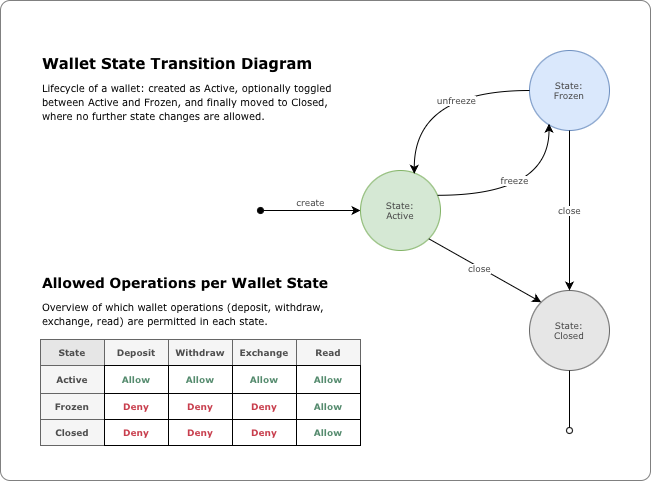

The diagram above was exported from draw.io. Its source (the exported page's mxGraphModel, read from the mxfile embedded in the PNG):
<mxGraphModel dx="813" dy="501" grid="1" gridSize="10" guides="1" tooltips="1" connect="1" arrows="1" fold="1" page="1" pageScale="1" pageWidth="827" pageHeight="1169" math="0" shadow="0">
  <root>
    <mxCell id="0" />
    <mxCell id="1" parent="0" />
    <mxCell id="i_1kKyaujs9kuAo2Qhr0-14" parent="1" style="rounded=1;whiteSpace=wrap;html=1;arcSize=2;movable=0;resizable=0;rotatable=0;deletable=0;editable=0;locked=1;connectable=0;gradientColor=none;glass=0;fontColor=#333333;strokeColor=#808080;" value="" vertex="1">
      <mxGeometry height="480" width="650" as="geometry" />
    </mxCell>
    <mxCell id="i_1kKyaujs9kuAo2Qhr0-1" edge="1" parent="1" style="html=1;verticalAlign=bottom;startArrow=oval;startFill=1;endArrow=classic;curved=0;rounded=0;endFill=1;fontFamily=Verdana;fontColor=light-dark(#444444, #ededed);fontSize=9;" value="create">
      <mxGeometry relative="1" width="80" as="geometry">
        <mxPoint x="260" y="210" as="sourcePoint" />
        <mxPoint x="360" y="210" as="targetPoint" />
      </mxGeometry>
    </mxCell>
    <mxCell id="i_1kKyaujs9kuAo2Qhr0-2" parent="1" style="ellipse;whiteSpace=wrap;html=1;aspect=fixed;fillColor=#d5e8d4;strokeColor=#82b366;fontFamily=Verdana;fontColor=light-dark(#444444, #ededed);fontSize=9;" value="State:&lt;div&gt;Active&lt;/div&gt;" vertex="1">
      <mxGeometry height="80" width="80" x="360" y="170" as="geometry" />
    </mxCell>
    <mxCell id="i_1kKyaujs9kuAo2Qhr0-3" parent="1" style="ellipse;whiteSpace=wrap;html=1;aspect=fixed;fillColor=#dae8fc;strokeColor=#6c8ebf;fontFamily=Verdana;fontColor=light-dark(#444444, #ededed);fontSize=9;" value="State:&lt;div&gt;Frozen&lt;/div&gt;" vertex="1">
      <mxGeometry height="80" width="80" x="529" y="50" as="geometry" />
    </mxCell>
    <mxCell id="i_1kKyaujs9kuAo2Qhr0-4" parent="1" style="ellipse;whiteSpace=wrap;html=1;aspect=fixed;fillColor=#E6E6E6;fontColor=light-dark(#444444, #ededed);strokeColor=#666666;fontFamily=Verdana;fontSize=9;" value="State:&lt;div&gt;Closed&lt;/div&gt;" vertex="1">
      <mxGeometry height="80" width="80" x="529" y="290" as="geometry" />
    </mxCell>
    <mxCell id="i_1kKyaujs9kuAo2Qhr0-5" edge="1" parent="1" source="i_1kKyaujs9kuAo2Qhr0-2" style="endArrow=classic;html=1;rounded=0;entryX=0.244;entryY=0.915;entryDx=0;entryDy=0;exitX=0.963;exitY=0.31;exitDx=0;exitDy=0;edgeStyle=orthogonalEdgeStyle;curved=1;entryPerimeter=0;exitPerimeter=0;fontFamily=Verdana;fontColor=light-dark(#444444, #ededed);fontSize=9;" target="i_1kKyaujs9kuAo2Qhr0-3" value="freeze">
      <mxGeometry height="50" relative="1" width="50" x="-0.1619" y="15" as="geometry">
        <mxPoint as="offset" />
        <mxPoint x="420" y="350" as="sourcePoint" />
        <mxPoint x="470" y="300" as="targetPoint" />
      </mxGeometry>
    </mxCell>
    <mxCell id="i_1kKyaujs9kuAo2Qhr0-6" edge="1" parent="1" source="i_1kKyaujs9kuAo2Qhr0-2" style="endArrow=classic;html=1;rounded=0;entryX=0;entryY=0;entryDx=0;entryDy=0;exitX=1;exitY=1;exitDx=0;exitDy=0;fontFamily=Verdana;fontColor=light-dark(#444444, #ededed);fontSize=9;" target="i_1kKyaujs9kuAo2Qhr0-4" value="">
      <mxGeometry height="50" relative="1" width="50" as="geometry">
        <mxPoint x="470" y="224" as="sourcePoint" />
        <mxPoint x="534" y="160" as="targetPoint" />
      </mxGeometry>
    </mxCell>
    <mxCell id="i_1kKyaujs9kuAo2Qhr0-7" connectable="0" parent="i_1kKyaujs9kuAo2Qhr0-6" style="edgeLabel;html=1;align=center;verticalAlign=middle;resizable=0;points=[];fontFamily=Verdana;fontColor=light-dark(#444444, #ededed);fontSize=9;" value="close" vertex="1">
      <mxGeometry relative="1" x="-0.0964" y="-1" as="geometry">
        <mxPoint as="offset" />
      </mxGeometry>
    </mxCell>
    <mxCell id="i_1kKyaujs9kuAo2Qhr0-8" edge="1" parent="1" source="i_1kKyaujs9kuAo2Qhr0-3" style="endArrow=classic;html=1;rounded=0;entryX=0.5;entryY=0;entryDx=0;entryDy=0;exitX=0.5;exitY=1;exitDx=0;exitDy=0;edgeStyle=orthogonalEdgeStyle;curved=1;flowAnimation=0;fontFamily=Verdana;fontColor=light-dark(#444444, #ededed);fontSize=9;" target="i_1kKyaujs9kuAo2Qhr0-4" value="close">
      <mxGeometry height="50" relative="1" width="50" as="geometry">
        <mxPoint as="offset" />
        <Array as="points">
          <mxPoint x="569.5" y="250" />
          <mxPoint x="569.5" y="250" />
        </Array>
        <mxPoint x="500" y="234" as="sourcePoint" />
        <mxPoint x="564" y="170" as="targetPoint" />
      </mxGeometry>
    </mxCell>
    <mxCell id="i_1kKyaujs9kuAo2Qhr0-9" edge="1" parent="1" source="i_1kKyaujs9kuAo2Qhr0-3" style="endArrow=classic;html=1;rounded=0;entryX=0.672;entryY=0.041;entryDx=0;entryDy=0;edgeStyle=orthogonalEdgeStyle;curved=1;entryPerimeter=0;exitX=0;exitY=0.5;exitDx=0;exitDy=0;fontFamily=Verdana;fontColor=light-dark(#444444, #ededed);fontSize=9;" target="i_1kKyaujs9kuAo2Qhr0-2" value="unfreeze">
      <mxGeometry height="50" relative="1" width="50" x="-0.261" y="10" as="geometry">
        <mxPoint as="offset" />
        <Array as="points">
          <mxPoint x="414" y="90" />
        </Array>
        <mxPoint x="523" y="103" as="sourcePoint" />
        <mxPoint x="574" y="150" as="targetPoint" />
      </mxGeometry>
    </mxCell>
    <mxCell id="i_1kKyaujs9kuAo2Qhr0-57" edge="1" parent="1" style="html=1;verticalAlign=bottom;startArrow=oval;startFill=0;endArrow=none;curved=0;rounded=0;endFill=0;fontFamily=Verdana;fontColor=light-dark(#444444, #ededed);fontSize=9;entryX=0.5;entryY=1;entryDx=0;entryDy=0;" target="i_1kKyaujs9kuAo2Qhr0-4" value="">
      <mxGeometry relative="1" width="80" as="geometry">
        <mxPoint x="569" y="430" as="sourcePoint" />
        <mxPoint x="560" y="390" as="targetPoint" />
      </mxGeometry>
    </mxCell>
    <mxCell id="i_1kKyaujs9kuAo2Qhr0-58" parent="1" style="text;html=1;whiteSpace=wrap;overflow=hidden;rounded=0;movable=1;resizable=1;rotatable=1;deletable=1;editable=1;locked=0;connectable=1;" value="&lt;h1 style=&quot;margin-top: 0px; margin-bottom: 6px;&quot;&gt;&lt;font face=&quot;Verdana&quot; style=&quot;font-size: 15px;&quot;&gt;Wallet State Transition Diagram&lt;/font&gt;&lt;/h1&gt;&lt;p class=&quot;p1&quot; style=&quot;margin: 0px; font-width: normal; line-height: normal; font-size-adjust: none; font-kerning: auto; font-variant-alternates: normal; font-variant-ligatures: normal; font-variant-numeric: normal; font-variant-east-asian: normal; font-variant-position: normal; font-feature-settings: normal; font-optical-sizing: auto; font-variation-settings: normal;&quot;&gt;&lt;font face=&quot;Verdana&quot; style=&quot;font-size: 10px;&quot;&gt;Lifecycle of a wallet: created as Active, optionally toggled between Active and Frozen, and finally moved to Closed, where no further state changes are allowed.&lt;/font&gt;&lt;/p&gt;" vertex="1">
      <mxGeometry height="100" width="300" x="40" y="40" as="geometry" />
    </mxCell>
    <mxCell id="i_1kKyaujs9kuAo2Qhr0-60" connectable="0" parent="1" style="group;movable=1;resizable=1;rotatable=1;deletable=1;editable=1;locked=0;connectable=1;fontStyle=1" value="" vertex="1">
      <mxGeometry height="196" width="320" x="40" y="249" as="geometry" />
    </mxCell>
    <mxCell id="i_1kKyaujs9kuAo2Qhr0-29" parent="i_1kKyaujs9kuAo2Qhr0-60" style="childLayout=tableLayout;recursiveResize=0;shadow=0;rounded=0;perimeterSpacing=0;glass=0;fontFamily=Verdana;fontColor=light-dark(#444444, #ededed);align=center;arcSize=8;movable=1;resizable=1;rotatable=1;deletable=1;editable=1;locked=0;connectable=1;fontStyle=0" value="" vertex="1">
      <mxGeometry height="106" width="320" y="90" as="geometry" />
    </mxCell>
    <mxCell id="i_1kKyaujs9kuAo2Qhr0-30" parent="i_1kKyaujs9kuAo2Qhr0-29" style="shape=tableRow;horizontal=0;startSize=0;swimlaneHead=0;swimlaneBody=0;top=0;left=0;bottom=0;right=0;dropTarget=0;collapsible=0;recursiveResize=0;expand=0;fontStyle=0;fillColor=none;strokeColor=inherit;fontFamily=Verdana;fontColor=light-dark(#444444, #ededed);swimlaneFillColor=#FF0080;" value="" vertex="1">
      <mxGeometry height="26" width="320" as="geometry" />
    </mxCell>
    <mxCell id="i_1kKyaujs9kuAo2Qhr0-31" parent="i_1kKyaujs9kuAo2Qhr0-30" style="connectable=0;recursiveResize=0;strokeColor=#666666;fillColor=#E6E6E6;align=center;fontStyle=1;strokeWidth=1;fontColor=light-dark(#4D4D4D,#EDEDED);fontFamily=Verdana;fontSize=9;labelBackgroundColor=none;verticalAlign=middle;labelBorderColor=none;whiteSpace=wrap;html=1;convertToSvg=1;swimlaneFillColor=#FF0080;" value="State" vertex="1">
      <mxGeometry height="26" width="64" as="geometry">
        <mxRectangle height="26" width="64" as="alternateBounds" />
      </mxGeometry>
    </mxCell>
    <mxCell id="i_1kKyaujs9kuAo2Qhr0-32" parent="i_1kKyaujs9kuAo2Qhr0-30" style="connectable=0;recursiveResize=0;strokeColor=#666666;fillColor=#f5f5f5;align=center;fontStyle=1;strokeWidth=1;fontColor=light-dark(#4D4D4D,#EDEDED);fontFamily=Verdana;fontSize=9;labelBackgroundColor=none;verticalAlign=middle;labelBorderColor=none;whiteSpace=wrap;html=1;convertToSvg=1;swimlaneFillColor=#FF0080;" value="Deposit" vertex="1">
      <mxGeometry height="26" width="64" x="64" as="geometry">
        <mxRectangle height="26" width="64" as="alternateBounds" />
      </mxGeometry>
    </mxCell>
    <mxCell id="i_1kKyaujs9kuAo2Qhr0-33" parent="i_1kKyaujs9kuAo2Qhr0-30" style="connectable=0;recursiveResize=0;strokeColor=#666666;fillColor=#f5f5f5;align=center;fontStyle=1;strokeWidth=1;fontColor=light-dark(#4D4D4D,#EDEDED);fontFamily=Verdana;fontSize=9;labelBackgroundColor=none;verticalAlign=middle;labelBorderColor=none;whiteSpace=wrap;html=1;convertToSvg=1;swimlaneFillColor=#FF0080;" value="Withdraw" vertex="1">
      <mxGeometry height="26" width="64" x="128" as="geometry">
        <mxRectangle height="26" width="64" as="alternateBounds" />
      </mxGeometry>
    </mxCell>
    <mxCell id="i_1kKyaujs9kuAo2Qhr0-42" parent="i_1kKyaujs9kuAo2Qhr0-30" style="connectable=0;recursiveResize=0;strokeColor=#666666;fillColor=#f5f5f5;align=center;fontStyle=1;strokeWidth=1;fontColor=light-dark(#4D4D4D,#EDEDED);fontFamily=Verdana;fontSize=9;labelBackgroundColor=none;verticalAlign=middle;labelBorderColor=none;whiteSpace=wrap;html=1;convertToSvg=1;swimlaneFillColor=#FF0080;" value="Exchange" vertex="1">
      <mxGeometry height="26" width="64" x="192" as="geometry">
        <mxRectangle height="26" width="64" as="alternateBounds" />
      </mxGeometry>
    </mxCell>
    <mxCell id="i_1kKyaujs9kuAo2Qhr0-45" parent="i_1kKyaujs9kuAo2Qhr0-30" style="connectable=0;recursiveResize=0;strokeColor=#666666;fillColor=#f5f5f5;align=center;fontStyle=1;strokeWidth=1;fontColor=light-dark(#4D4D4D,#EDEDED);fontFamily=Verdana;fontSize=9;labelBackgroundColor=none;verticalAlign=middle;labelBorderColor=none;whiteSpace=wrap;html=1;convertToSvg=1;swimlaneFillColor=#FF0080;" value="Read" vertex="1">
      <mxGeometry height="26" width="64" x="256" as="geometry">
        <mxRectangle height="26" width="64" as="alternateBounds" />
      </mxGeometry>
    </mxCell>
    <mxCell id="i_1kKyaujs9kuAo2Qhr0-34" parent="i_1kKyaujs9kuAo2Qhr0-29" style="shape=tableRow;horizontal=0;startSize=0;swimlaneHead=0;swimlaneBody=0;top=0;left=0;bottom=0;right=0;dropTarget=0;collapsible=0;recursiveResize=0;expand=0;fontStyle=0;fillColor=none;strokeColor=inherit;fontFamily=Verdana;fontColor=light-dark(#444444, #ededed);swimlaneFillColor=#FF0080;" vertex="1">
      <mxGeometry height="28" width="320" y="26" as="geometry" />
    </mxCell>
    <mxCell id="i_1kKyaujs9kuAo2Qhr0-35" parent="i_1kKyaujs9kuAo2Qhr0-34" style="connectable=0;recursiveResize=0;strokeColor=#666666;fillColor=#f5f5f5;align=center;fontFamily=Verdana;fontSize=9;fontColor=#4D4D4D;labelBackgroundColor=none;verticalAlign=middle;labelBorderColor=none;whiteSpace=wrap;html=1;convertToSvg=1;swimlaneFillColor=#FF0080;" value="&lt;b&gt;Active&lt;/b&gt;" vertex="1">
      <mxGeometry height="28" width="64" as="geometry">
        <mxRectangle height="28" width="64" as="alternateBounds" />
      </mxGeometry>
    </mxCell>
    <mxCell id="i_1kKyaujs9kuAo2Qhr0-36" parent="i_1kKyaujs9kuAo2Qhr0-34" style="connectable=0;recursiveResize=0;strokeColor=inherit;fillColor=none;align=center;fontFamily=Verdana;fontSize=9;fontColor=#558B6E;labelBackgroundColor=none;verticalAlign=middle;labelBorderColor=none;whiteSpace=wrap;html=1;convertToSvg=1;swimlaneFillColor=#FF0080;fontStyle=1;" value="&lt;span style=&quot;&quot;&gt;Allow&lt;/span&gt;" vertex="1">
      <mxGeometry height="28" width="64" x="64" as="geometry">
        <mxRectangle height="28" width="64" as="alternateBounds" />
      </mxGeometry>
    </mxCell>
    <mxCell id="i_1kKyaujs9kuAo2Qhr0-37" parent="i_1kKyaujs9kuAo2Qhr0-34" style="connectable=0;recursiveResize=0;strokeColor=inherit;fillColor=none;align=center;fontFamily=Verdana;fontSize=9;fontColor=light-dark(#558B6E,#EDEDED);labelBackgroundColor=none;verticalAlign=middle;labelBorderColor=none;whiteSpace=wrap;html=1;convertToSvg=1;swimlaneFillColor=#FF0080;fontStyle=1" value="Allow" vertex="1">
      <mxGeometry height="28" width="64" x="128" as="geometry">
        <mxRectangle height="28" width="64" as="alternateBounds" />
      </mxGeometry>
    </mxCell>
    <mxCell id="i_1kKyaujs9kuAo2Qhr0-43" parent="i_1kKyaujs9kuAo2Qhr0-34" style="connectable=0;recursiveResize=0;strokeColor=inherit;fillColor=none;align=center;fontFamily=Verdana;fontSize=9;fontColor=light-dark(#558B6E,#EDEDED);labelBackgroundColor=none;verticalAlign=middle;labelBorderColor=none;whiteSpace=wrap;html=1;convertToSvg=1;swimlaneFillColor=#FF0080;fontStyle=1" value="Allow" vertex="1">
      <mxGeometry height="28" width="64" x="192" as="geometry">
        <mxRectangle height="28" width="64" as="alternateBounds" />
      </mxGeometry>
    </mxCell>
    <mxCell id="i_1kKyaujs9kuAo2Qhr0-46" parent="i_1kKyaujs9kuAo2Qhr0-34" style="connectable=0;recursiveResize=0;strokeColor=inherit;fillColor=none;align=center;fontFamily=Verdana;fontSize=9;fontColor=light-dark(#558B6E,#EDEDED);labelBackgroundColor=none;verticalAlign=middle;labelBorderColor=none;whiteSpace=wrap;html=1;convertToSvg=1;swimlaneFillColor=#FF0080;fontStyle=1" value="Allow" vertex="1">
      <mxGeometry height="28" width="64" x="256" as="geometry">
        <mxRectangle height="28" width="64" as="alternateBounds" />
      </mxGeometry>
    </mxCell>
    <mxCell id="i_1kKyaujs9kuAo2Qhr0-38" parent="i_1kKyaujs9kuAo2Qhr0-29" style="shape=tableRow;horizontal=0;startSize=0;swimlaneHead=0;swimlaneBody=0;top=0;left=0;bottom=0;right=0;dropTarget=0;collapsible=0;recursiveResize=0;expand=0;fontStyle=0;fillColor=none;strokeColor=inherit;fontFamily=Verdana;fontColor=light-dark(#444444, #ededed);swimlaneFillColor=#FF0080;" vertex="1">
      <mxGeometry height="26" width="320" y="54" as="geometry" />
    </mxCell>
    <mxCell id="i_1kKyaujs9kuAo2Qhr0-39" parent="i_1kKyaujs9kuAo2Qhr0-38" style="connectable=0;recursiveResize=0;strokeColor=#666666;fillColor=#f5f5f5;align=center;fontFamily=Verdana;fontSize=9;fontColor=#4D4D4D;labelBackgroundColor=none;verticalAlign=middle;labelBorderColor=none;whiteSpace=wrap;html=1;convertToSvg=1;swimlaneFillColor=#FF0080;" value="&lt;b&gt;Frozen&lt;/b&gt;" vertex="1">
      <mxGeometry height="26" width="64" as="geometry">
        <mxRectangle height="26" width="64" as="alternateBounds" />
      </mxGeometry>
    </mxCell>
    <mxCell id="i_1kKyaujs9kuAo2Qhr0-40" parent="i_1kKyaujs9kuAo2Qhr0-38" style="connectable=0;recursiveResize=0;strokeColor=inherit;fillColor=none;align=center;fontFamily=Verdana;fontSize=9;fontColor=light-dark(#C83E4D,#EDEDED);labelBackgroundColor=none;verticalAlign=middle;labelBorderColor=none;whiteSpace=wrap;html=1;convertToSvg=1;swimlaneFillColor=#FF0080;fontStyle=1" value="Deny" vertex="1">
      <mxGeometry height="26" width="64" x="64" as="geometry">
        <mxRectangle height="26" width="64" as="alternateBounds" />
      </mxGeometry>
    </mxCell>
    <mxCell id="i_1kKyaujs9kuAo2Qhr0-41" parent="i_1kKyaujs9kuAo2Qhr0-38" style="connectable=0;recursiveResize=0;strokeColor=inherit;fillColor=none;align=center;fontFamily=Verdana;fontSize=9;fontColor=light-dark(#C83E4D,#EDEDED);labelBackgroundColor=none;verticalAlign=middle;labelBorderColor=none;whiteSpace=wrap;html=1;convertToSvg=1;swimlaneFillColor=#FF0080;fontStyle=1" value="Deny" vertex="1">
      <mxGeometry height="26" width="64" x="128" as="geometry">
        <mxRectangle height="26" width="64" as="alternateBounds" />
      </mxGeometry>
    </mxCell>
    <mxCell id="i_1kKyaujs9kuAo2Qhr0-44" parent="i_1kKyaujs9kuAo2Qhr0-38" style="connectable=0;recursiveResize=0;strokeColor=inherit;fillColor=none;align=center;fontFamily=Verdana;fontSize=9;fontColor=light-dark(#C83E4D,#EDEDED);labelBackgroundColor=none;verticalAlign=middle;labelBorderColor=none;whiteSpace=wrap;html=1;convertToSvg=1;swimlaneFillColor=#FF0080;fontStyle=1" value="Deny" vertex="1">
      <mxGeometry height="26" width="64" x="192" as="geometry">
        <mxRectangle height="26" width="64" as="alternateBounds" />
      </mxGeometry>
    </mxCell>
    <mxCell id="i_1kKyaujs9kuAo2Qhr0-47" parent="i_1kKyaujs9kuAo2Qhr0-38" style="connectable=0;recursiveResize=0;strokeColor=inherit;fillColor=none;align=center;fontFamily=Verdana;fontSize=9;fontColor=light-dark(#558B6E,#EDEDED);labelBackgroundColor=none;verticalAlign=middle;labelBorderColor=none;whiteSpace=wrap;html=1;convertToSvg=1;swimlaneFillColor=#FF0080;" value="&lt;b&gt;Allow&lt;/b&gt;" vertex="1">
      <mxGeometry height="26" width="64" x="256" as="geometry">
        <mxRectangle height="26" width="64" as="alternateBounds" />
      </mxGeometry>
    </mxCell>
    <mxCell id="i_1kKyaujs9kuAo2Qhr0-48" parent="i_1kKyaujs9kuAo2Qhr0-29" style="shape=tableRow;horizontal=0;startSize=0;swimlaneHead=0;swimlaneBody=0;top=0;left=0;bottom=0;right=0;dropTarget=0;collapsible=0;recursiveResize=0;expand=0;fontStyle=0;fillColor=none;strokeColor=inherit;fontFamily=Verdana;fontColor=light-dark(#444444, #ededed);swimlaneFillColor=#FF0080;" vertex="1">
      <mxGeometry height="26" width="320" y="80" as="geometry" />
    </mxCell>
    <mxCell id="i_1kKyaujs9kuAo2Qhr0-49" parent="i_1kKyaujs9kuAo2Qhr0-48" style="connectable=0;recursiveResize=0;strokeColor=#666666;fillColor=#f5f5f5;align=center;fontFamily=Verdana;fontSize=9;fontColor=#4D4D4D;labelBackgroundColor=none;verticalAlign=middle;labelBorderColor=none;whiteSpace=wrap;html=1;convertToSvg=1;swimlaneFillColor=#FF0080;" value="&lt;b&gt;Closed&lt;/b&gt;" vertex="1">
      <mxGeometry height="26" width="64" as="geometry">
        <mxRectangle height="26" width="64" as="alternateBounds" />
      </mxGeometry>
    </mxCell>
    <mxCell id="i_1kKyaujs9kuAo2Qhr0-50" parent="i_1kKyaujs9kuAo2Qhr0-48" style="connectable=0;recursiveResize=0;strokeColor=inherit;fillColor=none;align=center;fontFamily=Verdana;fontSize=9;fontColor=light-dark(#C83E4D,#EDEDED);labelBackgroundColor=none;verticalAlign=middle;labelBorderColor=none;whiteSpace=wrap;html=1;convertToSvg=1;swimlaneFillColor=#FF0080;fontStyle=1" value="Deny" vertex="1">
      <mxGeometry height="26" width="64" x="64" as="geometry">
        <mxRectangle height="26" width="64" as="alternateBounds" />
      </mxGeometry>
    </mxCell>
    <mxCell id="i_1kKyaujs9kuAo2Qhr0-51" parent="i_1kKyaujs9kuAo2Qhr0-48" style="connectable=0;recursiveResize=0;strokeColor=inherit;fillColor=none;align=center;fontFamily=Verdana;fontSize=9;fontColor=light-dark(#C83E4D,#EDEDED);labelBackgroundColor=none;verticalAlign=middle;labelBorderColor=none;whiteSpace=wrap;html=1;convertToSvg=1;swimlaneFillColor=#FF0080;fontStyle=1" value="Deny" vertex="1">
      <mxGeometry height="26" width="64" x="128" as="geometry">
        <mxRectangle height="26" width="64" as="alternateBounds" />
      </mxGeometry>
    </mxCell>
    <mxCell id="i_1kKyaujs9kuAo2Qhr0-52" parent="i_1kKyaujs9kuAo2Qhr0-48" style="connectable=0;recursiveResize=0;strokeColor=inherit;fillColor=none;align=center;fontFamily=Verdana;fontSize=9;fontColor=light-dark(#C83E4D,#EDEDED);labelBackgroundColor=none;verticalAlign=middle;labelBorderColor=none;whiteSpace=wrap;html=1;convertToSvg=1;swimlaneFillColor=#FF0080;fontStyle=1" value="Deny" vertex="1">
      <mxGeometry height="26" width="64" x="192" as="geometry">
        <mxRectangle height="26" width="64" as="alternateBounds" />
      </mxGeometry>
    </mxCell>
    <mxCell id="i_1kKyaujs9kuAo2Qhr0-53" parent="i_1kKyaujs9kuAo2Qhr0-48" style="connectable=0;recursiveResize=0;strokeColor=inherit;fillColor=none;align=center;fontFamily=Verdana;fontSize=9;fontColor=light-dark(#558B6E,#EDEDED);labelBackgroundColor=none;verticalAlign=middle;labelBorderColor=none;whiteSpace=wrap;html=1;convertToSvg=1;swimlaneFillColor=#FF0080;" value="&lt;b&gt;Allow&lt;/b&gt;" vertex="1">
      <mxGeometry height="26" width="64" x="256" as="geometry">
        <mxRectangle height="26" width="64" as="alternateBounds" />
      </mxGeometry>
    </mxCell>
    <mxCell id="i_1kKyaujs9kuAo2Qhr0-59" parent="i_1kKyaujs9kuAo2Qhr0-60" style="text;html=1;whiteSpace=wrap;overflow=hidden;rounded=0;movable=1;resizable=1;rotatable=1;deletable=1;editable=1;locked=0;connectable=1;" value="&lt;h1 style=&quot;margin-top: 0px; margin-bottom: 6px;&quot;&gt;&lt;font face=&quot;Verdana&quot; style=&quot;font-size: 14px; line-height: 90%;&quot;&gt;Allowed Operations per Wallet State&lt;/font&gt;&lt;/h1&gt;&lt;p class=&quot;p1&quot; style=&quot;margin: 0px; font-width: normal; line-height: normal; font-size-adjust: none; font-kerning: auto; font-variant-alternates: normal; font-variant-ligatures: normal; font-variant-numeric: normal; font-variant-east-asian: normal; font-variant-position: normal; font-feature-settings: normal; font-optical-sizing: auto; font-variation-settings: normal;&quot;&gt;&lt;font face=&quot;Verdana&quot; style=&quot;font-size: 10px;&quot;&gt;Overview of which wallet operations (deposit, withdraw, exchange, read) are permitted in each state.&lt;/font&gt;&lt;/p&gt;" vertex="1">
      <mxGeometry height="80" width="320" y="10" as="geometry" />
    </mxCell>
  </root>
</mxGraphModel>